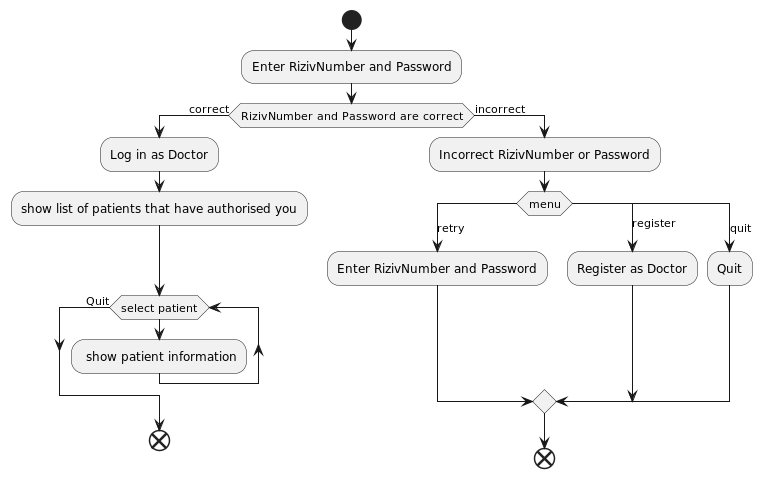

The diagram above was rendered by PlantUML. Its source (embedded in the PNG):
@startuml
'https://plantuml.com/activity-diagram-beta

start

:Enter RizivNumber and Password;
if (RizivNumber and Password are correct) then (correct)
    :Log in as Doctor;
    :show list of patients that have authorised you;
    label SelectPatient
    while (select patient);
    : show patient information;

        endwhile (Quit);
        end





else (incorrect)

:Incorrect RizivNumber or Password;
    switch (menu)
        case (retry)
        :Enter RizivNumber and Password;

        case (register)
        :Register as Doctor;

        case (quit)
        :Quit;
    endswitch

end


@enduml